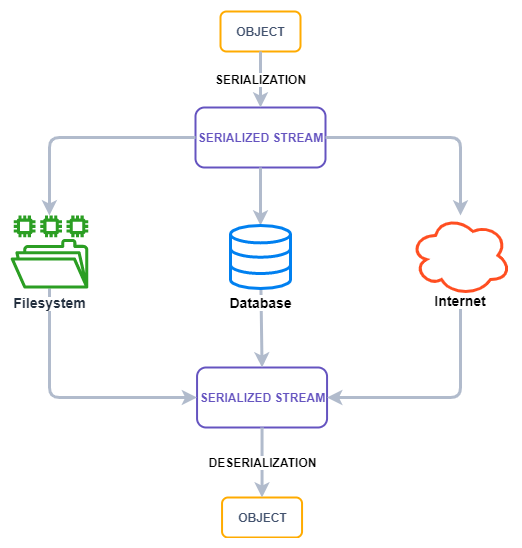

The diagram above was exported from draw.io. Its source (the exported page's mxGraphModel, read from the mxfile embedded in the PNG):
<mxGraphModel dx="1086" dy="806" grid="1" gridSize="10" guides="1" tooltips="1" connect="1" arrows="1" fold="1" page="1" pageScale="1" pageWidth="827" pageHeight="1169" math="0" shadow="0">
  <root>
    <mxCell id="0" />
    <mxCell id="1" parent="0" />
    <mxCell id="Hc8lib_lY8K_t4a0dCTs-1" value="OBJECT" style="dashed=0;html=1;rounded=1;strokeColor=#FFAB00;fontSize=12;align=center;fontStyle=1;strokeWidth=2;fontColor=#42526E" parent="1" vertex="1">
      <mxGeometry x="360" y="74" width="80" height="40" as="geometry" />
    </mxCell>
    <mxCell id="Hc8lib_lY8K_t4a0dCTs-2" value="SERIALIZED STREAM" style="dashed=0;html=1;rounded=1;strokeColor=#6554C0;fontSize=12;align=center;fontStyle=1;strokeWidth=2;fontColor=#6554C0" parent="1" vertex="1">
      <mxGeometry x="335" y="170" width="130" height="60" as="geometry" />
    </mxCell>
    <mxCell id="Hc8lib_lY8K_t4a0dCTs-12" value="" style="edgeStyle=segmentEdgeStyle;endArrow=classic;html=1;exitX=1;exitY=0.5;exitDx=0;exitDy=0;strokeWidth=3;strokeColor=#B1BBCC;" parent="1" source="Hc8lib_lY8K_t4a0dCTs-2" target="Hc8lib_lY8K_t4a0dCTs-6" edge="1">
      <mxGeometry width="50" height="50" relative="1" as="geometry">
        <mxPoint x="550" y="250" as="sourcePoint" />
        <mxPoint x="600" y="200" as="targetPoint" />
      </mxGeometry>
    </mxCell>
    <mxCell id="Hc8lib_lY8K_t4a0dCTs-13" value="" style="edgeStyle=segmentEdgeStyle;endArrow=classic;html=1;exitX=0;exitY=0.5;exitDx=0;exitDy=0;strokeWidth=3;strokeColor=#B1BBCC;" parent="1" source="Hc8lib_lY8K_t4a0dCTs-2" target="Hc8lib_lY8K_t4a0dCTs-3" edge="1">
      <mxGeometry width="50" height="50" relative="1" as="geometry">
        <mxPoint x="475" y="210" as="sourcePoint" />
        <mxPoint x="610" y="330" as="targetPoint" />
      </mxGeometry>
    </mxCell>
    <mxCell id="Hc8lib_lY8K_t4a0dCTs-14" value="" style="endArrow=classic;html=1;exitX=0.5;exitY=1;exitDx=0;exitDy=0;strokeWidth=3;strokeColor=#B1BBCC;" parent="1" source="Hc8lib_lY8K_t4a0dCTs-2" target="Hc8lib_lY8K_t4a0dCTs-4" edge="1">
      <mxGeometry width="50" height="50" relative="1" as="geometry">
        <mxPoint x="305" y="570" as="sourcePoint" />
        <mxPoint x="440" y="690" as="targetPoint" />
      </mxGeometry>
    </mxCell>
    <mxCell id="Hc8lib_lY8K_t4a0dCTs-15" value="SERIALIZED STREAM" style="dashed=0;html=1;rounded=1;strokeColor=#6554C0;fontSize=12;align=center;fontStyle=1;strokeWidth=2;fontColor=#6554C0" parent="1" vertex="1">
      <mxGeometry x="336.55" y="430" width="130" height="60" as="geometry" />
    </mxCell>
    <mxCell id="Hc8lib_lY8K_t4a0dCTs-16" value="" style="edgeStyle=segmentEdgeStyle;endArrow=none;html=1;exitX=1;exitY=0.5;exitDx=0;exitDy=0;strokeWidth=3;strokeColor=#B1BBCC;startArrow=classic;startFill=1;endFill=0;" parent="1" source="Hc8lib_lY8K_t4a0dCTs-15" target="Hc8lib_lY8K_t4a0dCTs-6" edge="1">
      <mxGeometry width="50" height="50" relative="1" as="geometry">
        <mxPoint x="555.55" y="510" as="sourcePoint" />
        <mxPoint x="605.55" y="538" as="targetPoint" />
      </mxGeometry>
    </mxCell>
    <mxCell id="Hc8lib_lY8K_t4a0dCTs-17" value="" style="edgeStyle=segmentEdgeStyle;endArrow=none;html=1;exitX=0;exitY=0.5;exitDx=0;exitDy=0;strokeWidth=3;strokeColor=#B1BBCC;startArrow=classic;startFill=1;endFill=0;" parent="1" source="Hc8lib_lY8K_t4a0dCTs-15" target="Hc8lib_lY8K_t4a0dCTs-3" edge="1">
      <mxGeometry width="50" height="50" relative="1" as="geometry">
        <mxPoint x="480.55" y="470" as="sourcePoint" />
        <mxPoint x="194.4500000000001" y="538" as="targetPoint" />
      </mxGeometry>
    </mxCell>
    <mxCell id="Hc8lib_lY8K_t4a0dCTs-18" value="" style="endArrow=none;html=1;exitX=0.5;exitY=0;exitDx=0;exitDy=0;strokeWidth=3;strokeColor=#B1BBCC;startArrow=classic;startFill=1;endFill=0;" parent="1" source="Hc8lib_lY8K_t4a0dCTs-15" target="Hc8lib_lY8K_t4a0dCTs-4" edge="1">
      <mxGeometry width="50" height="50" relative="1" as="geometry">
        <mxPoint x="310.55" y="830" as="sourcePoint" />
        <mxPoint x="406" y="530" as="targetPoint" />
      </mxGeometry>
    </mxCell>
    <mxCell id="Hc8lib_lY8K_t4a0dCTs-3" value="&lt;span style=&quot;background-color: rgb(255 , 255 , 255)&quot;&gt;&lt;b style=&quot;font-size: 14px&quot;&gt;Filesystem&lt;/b&gt;&lt;/span&gt;" style="outlineConnect=0;fontColor=#232F3E;gradientColor=none;fillColor=#2B9E23;strokeColor=none;dashed=0;verticalLabelPosition=bottom;verticalAlign=top;align=center;html=1;fontSize=12;fontStyle=0;aspect=fixed;pointerEvents=1;shape=mxgraph.aws4.file_system;" parent="1" vertex="1">
      <mxGeometry x="150" y="278" width="78" height="73" as="geometry" />
    </mxCell>
    <mxCell id="Hc8lib_lY8K_t4a0dCTs-4" value="&lt;font style=&quot;font-size: 14px&quot;&gt;&lt;b&gt;Database&lt;/b&gt;&lt;/font&gt;" style="html=1;verticalLabelPosition=bottom;align=center;labelBackgroundColor=#ffffff;verticalAlign=top;strokeWidth=3;strokeColor=#0080F0;shadow=0;dashed=0;shape=mxgraph.ios7.icons.data;" parent="1" vertex="1">
      <mxGeometry x="370" y="288" width="60" height="63" as="geometry" />
    </mxCell>
    <mxCell id="Hc8lib_lY8K_t4a0dCTs-6" value="&lt;span style=&quot;background-color: rgb(255 , 255 , 255)&quot;&gt;&lt;font style=&quot;font-size: 14px&quot;&gt;&lt;b&gt;Internet&lt;/b&gt;&lt;/font&gt;&lt;/span&gt;" style="ellipse;shape=cloud;whiteSpace=wrap;html=1;strokeWidth=3;fillColor=#FFFFFF;strokeColor=#FF4E21;verticalAlign=bottom;spacingBottom=-16;" parent="1" vertex="1">
      <mxGeometry x="550" y="278" width="100" height="80" as="geometry" />
    </mxCell>
    <mxCell id="Hc8lib_lY8K_t4a0dCTs-19" value="OBJECT" style="dashed=0;html=1;rounded=1;strokeColor=#FFAB00;fontSize=12;align=center;fontStyle=1;strokeWidth=2;fontColor=#42526E" parent="1" vertex="1">
      <mxGeometry x="361.55" y="560" width="80" height="40" as="geometry" />
    </mxCell>
    <mxCell id="Hc8lib_lY8K_t4a0dCTs-20" value="&lt;b&gt;&lt;font style=&quot;font-size: 12px&quot;&gt;DESERIALIZATION&lt;/font&gt;&lt;/b&gt;" style="endArrow=none;html=1;exitX=0.5;exitY=0;exitDx=0;exitDy=0;strokeWidth=3;strokeColor=#B1BBCC;startArrow=classic;startFill=1;endFill=0;entryX=0.5;entryY=1;entryDx=0;entryDy=0;" parent="1" source="Hc8lib_lY8K_t4a0dCTs-19" target="Hc8lib_lY8K_t4a0dCTs-15" edge="1">
      <mxGeometry width="50" height="50" relative="1" as="geometry">
        <mxPoint x="411.54999999999995" y="440" as="sourcePoint" />
        <mxPoint x="410.44185520362" y="361" as="targetPoint" />
      </mxGeometry>
    </mxCell>
    <mxCell id="Hc8lib_lY8K_t4a0dCTs-21" value="&lt;font size=&quot;1&quot;&gt;&lt;b style=&quot;font-size: 12px&quot;&gt;SERIALIZATION&lt;/b&gt;&lt;/font&gt;" style="endArrow=none;html=1;exitX=0.5;exitY=0;exitDx=0;exitDy=0;strokeWidth=3;strokeColor=#B1BBCC;startArrow=classic;startFill=1;endFill=0;entryX=0.5;entryY=1;entryDx=0;entryDy=0;" parent="1" source="Hc8lib_lY8K_t4a0dCTs-2" target="Hc8lib_lY8K_t4a0dCTs-1" edge="1">
      <mxGeometry width="50" height="50" relative="1" as="geometry">
        <mxPoint x="399.95" y="160" as="sourcePoint" />
        <mxPoint x="399.49999999999994" y="110" as="targetPoint" />
      </mxGeometry>
    </mxCell>
  </root>
</mxGraphModel>